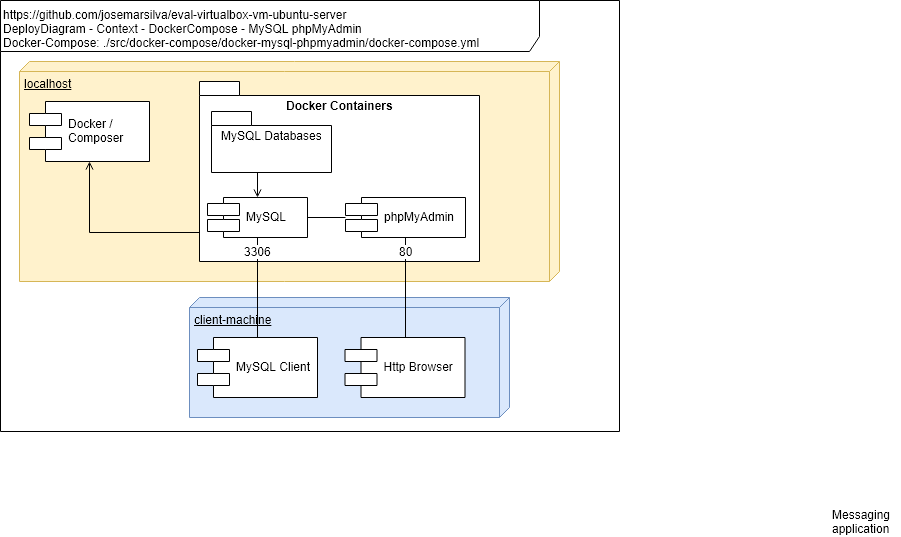

The diagram above was exported from draw.io. Its source (the exported page's mxGraphModel, read from the mxfile embedded in the PNG):
<mxGraphModel dx="840" dy="1705" grid="1" gridSize="10" guides="1" tooltips="1" connect="1" arrows="1" fold="1" page="1" pageScale="1" pageWidth="827" pageHeight="1169" math="0" shadow="0">
  <root>
    <mxCell id="0" />
    <mxCell id="1" parent="0" />
    <mxCell id="N45e1Y0BIvOrLRyRiqLC-1" value="&lt;div style=&quot;text-align: left&quot;&gt;&lt;span&gt;https://github.com/josemarsilva/eval-virtualbox-vm-ubuntu-server&lt;/span&gt;&lt;/div&gt;&lt;div style=&quot;text-align: left&quot;&gt;&lt;span&gt;DeployDiagram - Context - DockerCompose - MySQL phpMyAdmin&lt;/span&gt;&lt;/div&gt;&lt;div style=&quot;text-align: left&quot;&gt;&lt;span&gt;Docker-Compose: ./src/docker-compose/docker-mysql-phpmyadmin/docker-compose.yml&lt;/span&gt;&lt;/div&gt;" style="shape=umlFrame;whiteSpace=wrap;html=1;width=539;height=51;align=left;verticalAlign=top;" parent="1" vertex="1">
      <mxGeometry x="1" y="-1" width="619" height="431" as="geometry" />
    </mxCell>
    <mxCell id="N45e1Y0BIvOrLRyRiqLC-2" value="localhost" style="verticalAlign=top;align=left;spacingTop=8;spacingLeft=2;spacingRight=12;shape=cube;size=10;direction=south;fontStyle=4;html=1;fillColor=#fff2cc;strokeColor=#d6b656;" parent="1" vertex="1">
      <mxGeometry x="20" y="60" width="540" height="220" as="geometry" />
    </mxCell>
    <mxCell id="N45e1Y0BIvOrLRyRiqLC-29" value="Docker / &#10;Composer" style="shape=component;align=left;spacingLeft=36;" parent="1" vertex="1">
      <mxGeometry x="30" y="100" width="120" height="60" as="geometry" />
    </mxCell>
    <mxCell id="jjxSBJ16hvwtvMi2hzRo-2" value="Messaging&lt;br&gt;application&lt;br&gt;" style="text;html=1;resizable=0;autosize=1;align=left;verticalAlign=middle;points=[];fillColor=none;strokeColor=none;rounded=0;dashed=1;" parent="1" vertex="1">
      <mxGeometry x="831" y="505" width="70" height="30" as="geometry" />
    </mxCell>
    <mxCell id="jjxSBJ16hvwtvMi2hzRo-11" style="rounded=0;orthogonalLoop=1;jettySize=auto;html=1;entryX=0.5;entryY=1;entryDx=0;entryDy=0;endArrow=open;endFill=0;exitX=0;exitY=0;exitDx=0;exitDy=150.5;exitPerimeter=0;edgeStyle=orthogonalEdgeStyle;" parent="1" source="7NOW7wccANib8WpZikjN-1" target="N45e1Y0BIvOrLRyRiqLC-29" edge="1">
      <mxGeometry relative="1" as="geometry">
        <mxPoint x="201" y="652" as="sourcePoint" />
        <mxPoint x="180" y="124" as="targetPoint" />
      </mxGeometry>
    </mxCell>
    <mxCell id="7NOW7wccANib8WpZikjN-1" value="Docker Containers" style="shape=folder;fontStyle=1;spacingTop=10;tabWidth=40;tabHeight=14;tabPosition=left;html=1;verticalAlign=top;" parent="1" vertex="1">
      <mxGeometry x="200" y="80" width="280" height="180" as="geometry" />
    </mxCell>
    <mxCell id="y9_T_weyW9D1Af3y13Dz-9" style="edgeStyle=orthogonalEdgeStyle;rounded=0;orthogonalLoop=1;jettySize=auto;html=1;endArrow=none;endFill=0;" parent="1" source="Qa_mkClXPno3e8kY1OqX-1" target="Qa_mkClXPno3e8kY1OqX-2" edge="1">
      <mxGeometry relative="1" as="geometry" />
    </mxCell>
    <mxCell id="Qa_mkClXPno3e8kY1OqX-1" value="MySQL" style="shape=component;align=left;spacingLeft=36;" parent="1" vertex="1">
      <mxGeometry x="208" y="196" width="100" height="40" as="geometry" />
    </mxCell>
    <mxCell id="Qa_mkClXPno3e8kY1OqX-2" value="phpMyAdmin" style="shape=component;align=left;spacingLeft=36;" parent="1" vertex="1">
      <mxGeometry x="346" y="196" width="120" height="40" as="geometry" />
    </mxCell>
    <mxCell id="y9_T_weyW9D1Af3y13Dz-2" value="client-machine" style="verticalAlign=top;align=left;spacingTop=8;spacingLeft=2;spacingRight=12;shape=cube;size=10;direction=south;fontStyle=4;html=1;fillColor=#dae8fc;strokeColor=#6c8ebf;" parent="1" vertex="1">
      <mxGeometry x="190" y="296" width="320" height="120" as="geometry" />
    </mxCell>
    <mxCell id="y9_T_weyW9D1Af3y13Dz-3" value="Http Browser" style="shape=component;align=left;spacingLeft=36;" parent="1" vertex="1">
      <mxGeometry x="345.5" y="336" width="120" height="60" as="geometry" />
    </mxCell>
    <mxCell id="y9_T_weyW9D1Af3y13Dz-5" style="rounded=0;orthogonalLoop=1;jettySize=auto;html=1;entryX=0.5;entryY=1;entryDx=0;entryDy=0;endArrow=none;endFill=0;exitX=0.5;exitY=0;exitDx=0;exitDy=0;edgeStyle=orthogonalEdgeStyle;" parent="1" source="y9_T_weyW9D1Af3y13Dz-4" target="Qa_mkClXPno3e8kY1OqX-1" edge="1">
      <mxGeometry relative="1" as="geometry" />
    </mxCell>
    <mxCell id="y9_T_weyW9D1Af3y13Dz-6" value="3306" style="text;html=1;resizable=0;points=[];align=center;verticalAlign=middle;labelBackgroundColor=#ffffff;" parent="y9_T_weyW9D1Af3y13Dz-5" vertex="1" connectable="0">
      <mxGeometry x="0.6961" y="-2" relative="1" as="geometry">
        <mxPoint x="-2" y="-1.5" as="offset" />
      </mxGeometry>
    </mxCell>
    <mxCell id="y9_T_weyW9D1Af3y13Dz-4" value="MySQL Client" style="shape=component;align=left;spacingLeft=36;" parent="1" vertex="1">
      <mxGeometry x="198" y="336" width="120" height="60" as="geometry" />
    </mxCell>
    <mxCell id="y9_T_weyW9D1Af3y13Dz-7" style="rounded=0;orthogonalLoop=1;jettySize=auto;html=1;entryX=0.5;entryY=1;entryDx=0;entryDy=0;endArrow=none;endFill=0;exitX=0.5;exitY=0;exitDx=0;exitDy=0;edgeStyle=orthogonalEdgeStyle;" parent="1" source="y9_T_weyW9D1Af3y13Dz-3" target="Qa_mkClXPno3e8kY1OqX-2" edge="1">
      <mxGeometry relative="1" as="geometry">
        <mxPoint x="210" y="345" as="sourcePoint" />
        <mxPoint x="272" y="187" as="targetPoint" />
      </mxGeometry>
    </mxCell>
    <mxCell id="y9_T_weyW9D1Af3y13Dz-8" value="80" style="text;html=1;resizable=0;points=[];align=center;verticalAlign=middle;labelBackgroundColor=#ffffff;" parent="y9_T_weyW9D1Af3y13Dz-7" vertex="1" connectable="0">
      <mxGeometry x="0.6961" y="-2" relative="1" as="geometry">
        <mxPoint x="-2.5" y="-1.5" as="offset" />
      </mxGeometry>
    </mxCell>
    <mxCell id="YJKNZ_XPv2-z4mbvWm50-2" style="rounded=0;orthogonalLoop=1;jettySize=auto;html=1;exitX=0.5;exitY=1;exitDx=0;exitDy=0;exitPerimeter=0;entryX=0.5;entryY=0;entryDx=0;entryDy=0;edgeStyle=orthogonalEdgeStyle;endArrow=open;endFill=0;" edge="1" parent="1" source="YJKNZ_XPv2-z4mbvWm50-1" target="Qa_mkClXPno3e8kY1OqX-1">
      <mxGeometry relative="1" as="geometry" />
    </mxCell>
    <mxCell id="YJKNZ_XPv2-z4mbvWm50-1" value="MySQL Databases" style="shape=folder;fontStyle=0;spacingTop=10;tabWidth=40;tabHeight=14;tabPosition=left;html=1;verticalAlign=top;" vertex="1" parent="1">
      <mxGeometry x="212" y="110" width="120" height="61" as="geometry" />
    </mxCell>
  </root>
</mxGraphModel>